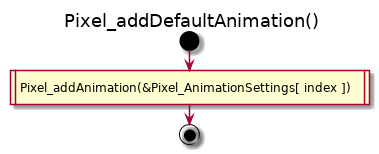

The diagram above was rendered by PlantUML. Its source (embedded in the PNG):
@startuml
title Pixel_addDefaultAnimation()
start
:Pixel_addAnimation(&Pixel_AnimationSettings[ index ])|
stop
@enduml